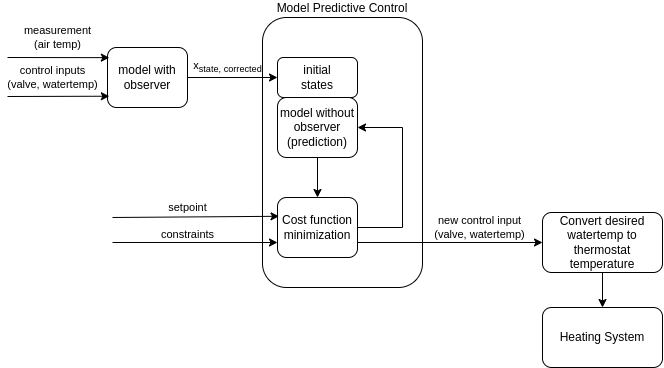

The diagram above was exported from draw.io. Its source (the exported page's mxGraphModel, read from the mxfile embedded in the PNG):
<mxGraphModel dx="869" dy="506" grid="1" gridSize="10" guides="1" tooltips="1" connect="1" arrows="1" fold="1" page="1" pageScale="1" pageWidth="850" pageHeight="1100" math="0" shadow="0">
  <root>
    <mxCell id="0" />
    <mxCell id="1" parent="0" />
    <mxCell id="IYnjx3HAwTj3ZGPyu7D4-1" value="model with&lt;br&gt;observer" style="rounded=1;whiteSpace=wrap;html=1;" parent="1" vertex="1">
      <mxGeometry x="175" y="350" width="80" height="60" as="geometry" />
    </mxCell>
    <mxCell id="IYnjx3HAwTj3ZGPyu7D4-2" value="" style="endArrow=classic;html=1;rounded=0;entryX=0.023;entryY=0.812;entryDx=0;entryDy=0;entryPerimeter=0;" parent="1" target="IYnjx3HAwTj3ZGPyu7D4-1" edge="1">
      <mxGeometry width="50" height="50" relative="1" as="geometry">
        <mxPoint x="75" y="399" as="sourcePoint" />
        <mxPoint x="155" y="379.89" as="targetPoint" />
      </mxGeometry>
    </mxCell>
    <mxCell id="IYnjx3HAwTj3ZGPyu7D4-3" value="control inputs&lt;br&gt;(valve, watertemp)" style="edgeLabel;html=1;align=center;verticalAlign=middle;resizable=0;points=[];" parent="IYnjx3HAwTj3ZGPyu7D4-2" vertex="1" connectable="0">
      <mxGeometry x="0.1412" y="1" relative="1" as="geometry">
        <mxPoint x="-13" y="-18" as="offset" />
      </mxGeometry>
    </mxCell>
    <mxCell id="IYnjx3HAwTj3ZGPyu7D4-6" value="initial&lt;br&gt;states" style="rounded=1;whiteSpace=wrap;html=1;" parent="1" vertex="1">
      <mxGeometry x="345" y="360" width="80" height="40" as="geometry" />
    </mxCell>
    <mxCell id="IYnjx3HAwTj3ZGPyu7D4-7" value="" style="endArrow=classic;html=1;rounded=0;entryX=0;entryY=0.5;entryDx=0;entryDy=0;exitX=1;exitY=0.5;exitDx=0;exitDy=0;" parent="1" source="IYnjx3HAwTj3ZGPyu7D4-1" target="IYnjx3HAwTj3ZGPyu7D4-6" edge="1">
      <mxGeometry width="50" height="50" relative="1" as="geometry">
        <mxPoint x="165" y="380" as="sourcePoint" />
        <mxPoint x="215" y="330" as="targetPoint" />
      </mxGeometry>
    </mxCell>
    <mxCell id="IYnjx3HAwTj3ZGPyu7D4-8" value="x&lt;sub&gt;state, corrected&lt;/sub&gt;" style="edgeLabel;html=1;align=center;verticalAlign=middle;resizable=0;points=[];" parent="IYnjx3HAwTj3ZGPyu7D4-7" vertex="1" connectable="0">
      <mxGeometry x="0.1287" relative="1" as="geometry">
        <mxPoint x="-11" y="-10" as="offset" />
      </mxGeometry>
    </mxCell>
    <mxCell id="IYnjx3HAwTj3ZGPyu7D4-9" value="" style="endArrow=classic;html=1;rounded=0;entryX=0.023;entryY=0.169;entryDx=0;entryDy=0;entryPerimeter=0;" parent="1" target="IYnjx3HAwTj3ZGPyu7D4-1" edge="1">
      <mxGeometry width="50" height="50" relative="1" as="geometry">
        <mxPoint x="75" y="360" as="sourcePoint" />
        <mxPoint x="167" y="360" as="targetPoint" />
      </mxGeometry>
    </mxCell>
    <mxCell id="IYnjx3HAwTj3ZGPyu7D4-10" value="measurement &lt;br&gt;(air temp)" style="edgeLabel;html=1;align=center;verticalAlign=middle;resizable=0;points=[];" parent="IYnjx3HAwTj3ZGPyu7D4-9" vertex="1" connectable="0">
      <mxGeometry x="0.1412" y="1" relative="1" as="geometry">
        <mxPoint x="-8" y="-19" as="offset" />
      </mxGeometry>
    </mxCell>
    <mxCell id="IYnjx3HAwTj3ZGPyu7D4-12" value="Model Predictive Control" style="rounded=1;whiteSpace=wrap;html=1;fillColor=none;labelPosition=center;verticalLabelPosition=top;align=center;verticalAlign=bottom;" parent="1" vertex="1">
      <mxGeometry x="330" y="320" width="160" height="270" as="geometry" />
    </mxCell>
    <mxCell id="IYnjx3HAwTj3ZGPyu7D4-14" value="model without&lt;br&gt;observer&lt;br&gt;(prediction)" style="rounded=1;whiteSpace=wrap;html=1;" parent="1" vertex="1">
      <mxGeometry x="345" y="400" width="80" height="60" as="geometry" />
    </mxCell>
    <mxCell id="IYnjx3HAwTj3ZGPyu7D4-15" value="Cost function&lt;br&gt;minimization" style="rounded=1;whiteSpace=wrap;html=1;" parent="1" vertex="1">
      <mxGeometry x="345" y="500" width="80" height="60" as="geometry" />
    </mxCell>
    <mxCell id="IYnjx3HAwTj3ZGPyu7D4-17" value="" style="endArrow=classic;html=1;rounded=0;entryX=1;entryY=0.5;entryDx=0;entryDy=0;exitX=1;exitY=0.5;exitDx=0;exitDy=0;" parent="1" source="IYnjx3HAwTj3ZGPyu7D4-15" target="IYnjx3HAwTj3ZGPyu7D4-14" edge="1">
      <mxGeometry width="50" height="50" relative="1" as="geometry">
        <mxPoint x="435.24" y="543.9000000000001" as="sourcePoint" />
        <mxPoint x="434.76" y="443.41999999999996" as="targetPoint" />
        <Array as="points">
          <mxPoint x="470" y="530" />
          <mxPoint x="470" y="430" />
        </Array>
      </mxGeometry>
    </mxCell>
    <mxCell id="IYnjx3HAwTj3ZGPyu7D4-18" value="" style="endArrow=classic;html=1;rounded=0;entryX=0.5;entryY=0;entryDx=0;entryDy=0;exitX=0.5;exitY=1;exitDx=0;exitDy=0;" parent="1" source="IYnjx3HAwTj3ZGPyu7D4-14" target="IYnjx3HAwTj3ZGPyu7D4-15" edge="1">
      <mxGeometry width="50" height="50" relative="1" as="geometry">
        <mxPoint x="330" y="450" as="sourcePoint" />
        <mxPoint x="380" y="400" as="targetPoint" />
      </mxGeometry>
    </mxCell>
    <mxCell id="IYnjx3HAwTj3ZGPyu7D4-20" value="" style="endArrow=classic;html=1;rounded=0;entryX=0.019;entryY=0.313;entryDx=0;entryDy=0;entryPerimeter=0;" parent="1" target="IYnjx3HAwTj3ZGPyu7D4-15" edge="1">
      <mxGeometry width="50" height="50" relative="1" as="geometry">
        <mxPoint x="180" y="520" as="sourcePoint" />
        <mxPoint x="380" y="430" as="targetPoint" />
      </mxGeometry>
    </mxCell>
    <mxCell id="IYnjx3HAwTj3ZGPyu7D4-21" value="setpoint" style="edgeLabel;html=1;align=center;verticalAlign=middle;resizable=0;points=[];" parent="IYnjx3HAwTj3ZGPyu7D4-20" vertex="1" connectable="0">
      <mxGeometry x="-0.2861" y="-1" relative="1" as="geometry">
        <mxPoint x="15" y="-11" as="offset" />
      </mxGeometry>
    </mxCell>
    <mxCell id="IYnjx3HAwTj3ZGPyu7D4-22" value="" style="endArrow=classic;html=1;rounded=0;entryX=0;entryY=0.75;entryDx=0;entryDy=0;" parent="1" target="IYnjx3HAwTj3ZGPyu7D4-15" edge="1">
      <mxGeometry width="50" height="50" relative="1" as="geometry">
        <mxPoint x="180" y="545" as="sourcePoint" />
        <mxPoint x="380" y="430" as="targetPoint" />
      </mxGeometry>
    </mxCell>
    <mxCell id="IYnjx3HAwTj3ZGPyu7D4-23" value="constraints" style="edgeLabel;html=1;align=center;verticalAlign=middle;resizable=0;points=[];" parent="IYnjx3HAwTj3ZGPyu7D4-22" vertex="1" connectable="0">
      <mxGeometry x="-0.565" y="1" relative="1" as="geometry">
        <mxPoint x="39" y="-7" as="offset" />
      </mxGeometry>
    </mxCell>
    <mxCell id="IYnjx3HAwTj3ZGPyu7D4-24" value="" style="endArrow=classic;html=1;rounded=0;exitX=1;exitY=0.75;exitDx=0;exitDy=0;entryX=0;entryY=0.5;entryDx=0;entryDy=0;" parent="1" source="IYnjx3HAwTj3ZGPyu7D4-15" target="I0p6T3mU7CzCf1LgDleY-1" edge="1">
      <mxGeometry width="50" height="50" relative="1" as="geometry">
        <mxPoint x="580" y="500" as="sourcePoint" />
        <mxPoint x="640" y="545" as="targetPoint" />
      </mxGeometry>
    </mxCell>
    <mxCell id="IYnjx3HAwTj3ZGPyu7D4-25" value="new control input&lt;br&gt;(valve, watertemp)" style="edgeLabel;html=1;align=center;verticalAlign=middle;resizable=0;points=[];" parent="IYnjx3HAwTj3ZGPyu7D4-24" vertex="1" connectable="0">
      <mxGeometry x="0.5152" relative="1" as="geometry">
        <mxPoint x="-18" y="-15" as="offset" />
      </mxGeometry>
    </mxCell>
    <mxCell id="cDjU67EinTEuCnxNzAcu-1" value="Heating System" style="rounded=1;whiteSpace=wrap;html=1;" parent="1" vertex="1">
      <mxGeometry x="610" y="610" width="120" height="60" as="geometry" />
    </mxCell>
    <mxCell id="I0p6T3mU7CzCf1LgDleY-1" value="Convert desired watertemp to thermostat temperature" style="rounded=1;whiteSpace=wrap;html=1;" vertex="1" parent="1">
      <mxGeometry x="610" y="515" width="120" height="60" as="geometry" />
    </mxCell>
    <mxCell id="I0p6T3mU7CzCf1LgDleY-2" value="" style="endArrow=classic;html=1;rounded=0;entryX=0.5;entryY=0;entryDx=0;entryDy=0;exitX=0.5;exitY=1;exitDx=0;exitDy=0;" edge="1" parent="1" source="I0p6T3mU7CzCf1LgDleY-1" target="cDjU67EinTEuCnxNzAcu-1">
      <mxGeometry width="50" height="50" relative="1" as="geometry">
        <mxPoint x="520" y="510" as="sourcePoint" />
        <mxPoint x="570" y="460" as="targetPoint" />
      </mxGeometry>
    </mxCell>
  </root>
</mxGraphModel>